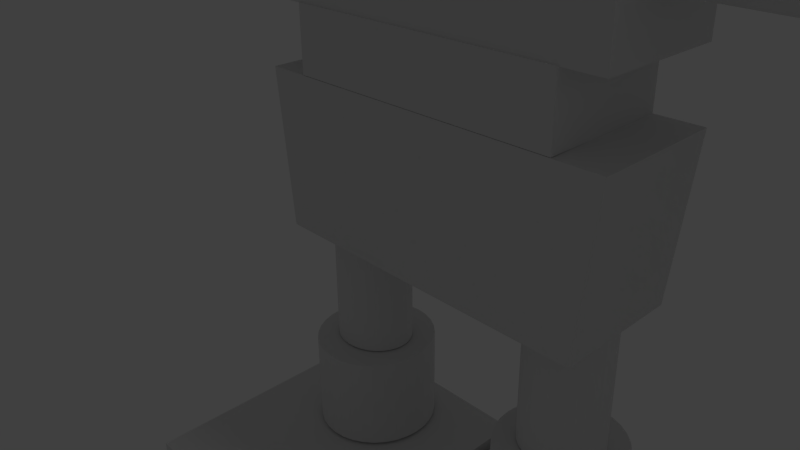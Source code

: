 # Source: golem2.blend  (saved by Blender 2.71.0; exported with 4.5.12 LTS)
import bpy
from mathutils import Matrix  # noqa: F401  (used for matrix-valued properties, if any)

bpy.ops.wm.read_factory_settings(use_empty=True)
scene = bpy.context.scene
scene.name = 'Scene'

# ---- collections
col_collection_1 = bpy.data.collections.new('Collection 1'); scene.collection.children.link(col_collection_1)

# ---- materials (node trees are filled in below, after node groups)
mat_material_001 = bpy.data.materials.new('Material.001')
mat_material_001.alpha_threshold = 0.0
mat_material_001.use_transparent_shadow = False
mat_material_001.roughness = 0.5
mat_material_001.line_color = (0.0, 0.0, 0.0, 1.0)
mat_material_002 = bpy.data.materials.new('Material.002')
mat_material_002.alpha_threshold = 0.0
mat_material_002.use_transparent_shadow = False
mat_material_002.diffuse_color = (0.722, 0.8, 0.03429, 1.0)
mat_material_002.roughness = 0.5
mat_material_002.line_color = (0.0, 0.0, 0.0, 1.0)

# ---- material node trees

# ---- world
world_world = bpy.data.worlds.new('World'); scene.world = world_world
world_world.color = (0.05088, 0.05088, 0.05088)
world_world.use_sun_shadow = False
world_world.sun_shadow_jitter_overblur = 0.0
world_world.cycles.sampling_method = 'MANUAL'
world_world.cycles.sample_map_resolution = 256

# ---- cameras
cam_camera = bpy.data.cameras.new('Camera')
cam_camera.clip_end = 100.0
cam_camera.lens = 35.0
cam_camera.sensor_width = 32.0
cam_camera.sensor_height = 18.0
cam_camera.ortho_scale = 7.314
cam_camera.dof.focus_distance = 0.0
cam_camera.dof.aperture_fstop = 128.0

# ---- lights
light_lamp = bpy.data.lights.new('Lamp', 'POINT')
light_lamp.transmission_factor = 0.0
light_lamp.cutoff_distance = 30.0
light_lamp.energy = 100.0
light_lamp.shadow_buffer_clip_start = 1.001
light_lamp.shadow_soft_size = 0.1
light_lamp.shadow_maximum_resolution = 0.006
light_lamp.use_absolute_resolution = True
light_lamp.cycles.use_multiple_importance_sampling = False

# ---- meshes
me_cube = bpy.data.meshes.new('Cube')
me_cube.from_pydata([(1.839, 2.238, -0.7785), (1.839, 2.238, -2.845), (1.717, 2.205, -0.7785), (1.717, 2.205, -2.845), (1.604, 2.15, -0.7785), (1.604, 2.15, -2.845), (1.505, 2.077, -0.7785), (1.505, 2.077, -2.845), (1.424, 1.988, -0.7785), (1.424, 1.988, -2.845), (1.364, 1.886, -0.7785), (1.364, 1.886, -2.845), (1.327, 1.775, -0.7785), (1.327, 1.775, -2.845), (1.315, 1.66, -0.7785), (1.315, 1.66, -2.845), (1.327, 1.545, -0.7785), (1.327, 1.545, -2.845), (1.364, 1.434, -0.7785), (1.364, 1.434, -2.845), (1.424, 1.332, -0.7785), (1.424, 1.332, -2.845), (1.505, 1.243, -0.7785), (1.505, 1.243, -2.845), (1.604, 1.17, -0.7785), (1.604, 1.17, -2.845), (1.717, 1.115, -0.7785), (1.717, 1.115, -2.845), (1.839, 1.082, -0.7785), (1.839, 1.082, -2.845), (1.966, 1.07, -0.7785), (1.966, 1.07, -2.845), (2.093, 1.082, -0.7785), (2.093, 1.082, -2.845), (2.216, 1.115, -0.7785), (2.216, 1.115, -2.845), (2.328, 1.17, -0.7785), (2.328, 1.17, -2.845), (2.427, 1.243, -0.7785), (2.427, 1.243, -2.845), (2.508, 1.332, -0.7785), (2.508, 1.332, -2.845), (2.568, 1.434, -0.7785), (2.568, 1.434, -2.845), (2.605, 1.545, -0.7785), (2.605, 1.545, -2.845), (2.618, 1.66, -0.7785), (2.618, 1.66, -2.845), (2.605, 1.775, -0.7785), (2.605, 1.775, -2.845), (2.568, 1.886, -0.7785), (2.568, 1.886, -2.845), (2.508, 1.988, -0.7785), (2.508, 1.988, -2.845), (2.427, 2.077, -0.7785), (2.427, 2.077, -2.845), (2.328, 2.15, -0.7785), (2.328, 2.15, -2.845), (2.216, 2.205, -0.7785), (2.216, 2.205, -2.845), (2.093, 2.238, -0.7785), (2.093, 2.238, -2.845), (1.966, 2.25, -0.7785), (1.966, 2.25, -2.845), (1.785, 2.635, -2.867), (1.785, 2.635, -4.419), (1.604, 2.578, -2.867), (1.604, 2.578, -4.419), (1.438, 2.485, -2.867), (1.438, 2.485, -4.419), (1.292, 2.361, -2.867), (1.292, 2.361, -4.419), (1.172, 2.209, -2.867), (1.172, 2.209, -4.419), (1.083, 2.036, -2.867), (1.083, 2.036, -4.419), (1.028, 1.849, -2.867), (1.028, 1.849, -4.419), (1.01, 1.654, -2.867), (1.01, 1.654, -4.419), (1.028, 1.459, -2.867), (1.028, 1.459, -4.419), (1.083, 1.271, -2.867), (1.083, 1.271, -4.419), (1.172, 1.098, -2.867), (1.172, 1.098, -4.419), (1.292, 0.9467, -2.867), (1.292, 0.9467, -4.419), (1.438, 0.8223, -2.867), (1.438, 0.8223, -4.419), (1.604, 0.7299, -2.867), (1.604, 0.7299, -4.419), (1.785, 0.673, -2.867), (1.785, 0.673, -4.419), (1.973, 0.6538, -2.867), (1.973, 0.6538, -4.419), (2.161, 0.673, -2.867), (2.161, 0.673, -4.419), (2.341, 0.7299, -2.867), (2.341, 0.7299, -4.419), (2.508, 0.8223, -2.867), (2.508, 0.8223, -4.419), (2.654, 0.9467, -2.867), (2.654, 0.9467, -4.419), (2.773, 1.098, -2.867), (2.773, 1.098, -4.419), (2.862, 1.271, -2.867), (2.862, 1.271, -4.419), (2.917, 1.459, -2.867), (2.917, 1.459, -4.419), (2.936, 1.654, -2.867), (2.936, 1.654, -4.419), (2.917, 1.849, -2.867), (2.917, 1.849, -4.419), (2.862, 2.036, -2.867), (2.862, 2.036, -4.419), (2.773, 2.209, -2.867), (2.773, 2.209, -4.419), (2.654, 2.361, -2.867), (2.654, 2.361, -4.419), (2.508, 2.485, -2.867), (2.508, 2.485, -4.419), (2.341, 2.578, -2.867), (2.341, 2.578, -4.419), (2.161, 2.635, -2.867), (2.161, 2.635, -4.419), (1.973, 2.654, -2.867), (1.973, 2.654, -4.419), (-2.209, 2.698, 2.771), (-2.209, 0.6984, 2.771), (2.162, 0.6984, 1.754), (2.162, 2.698, 1.754), (-2.209, 2.698, 1.754), (-2.209, 0.6984, 1.754), (3.884, -1.547, -4.464), (3.884, 2.894, -4.464), (0.1878, 2.894, -4.464), (0.1878, -1.547, -4.464), (3.884, -1.547, -5.335), (3.884, 2.894, -5.335), (0.1878, 2.894, -5.335), (0.1878, -1.547, -5.335), (-2.886, 0.7227, 2.761), (-2.886, 2.723, 2.761), (2.773, 2.723, 2.761), (2.773, 0.7227, 2.761), (-2.886, 0.7227, 5.801), (-2.886, 2.723, 5.801), (2.773, 2.723, 5.801), (2.773, 0.7227, 5.801), (2.162, 2.698, 2.771), (2.162, 0.6984, 2.771), (-2.885, 0.7023, 1.745), (-2.885, 2.702, 1.745), (2.885, 2.702, 1.769), (2.885, 0.7023, 1.745), (-2.63, 0.7023, -0.7427), (-2.63, 2.702, -0.7427), (2.63, 2.702, -0.7673), (2.63, 0.7023, -0.7919), (-2.033, 2.238, -0.7515), (-2.033, 2.238, -2.818), (-2.156, 2.205, -0.7515), (-2.156, 2.205, -2.818), (-2.268, 2.15, -0.7515), (-2.268, 2.15, -2.818), (-2.367, 2.077, -0.7515), (-2.367, 2.077, -2.818), (-2.448, 1.988, -0.7515), (-2.448, 1.988, -2.818), (-2.508, 1.886, -0.7515), (-2.508, 1.886, -2.818), (-2.545, 1.775, -0.7515), (-2.545, 1.775, -2.818), (-2.558, 1.66, -0.7515), (-2.558, 1.66, -2.818), (-2.545, 1.545, -0.7515), (-2.545, 1.545, -2.818), (-2.508, 1.434, -0.7515), (-2.508, 1.434, -2.818), (-2.448, 1.332, -0.7515), (-2.448, 1.332, -2.818), (-2.367, 1.243, -0.7515), (-2.367, 1.243, -2.818), (-2.268, 1.17, -0.7515), (-2.268, 1.17, -2.818), (-2.156, 1.115, -0.7515), (-2.156, 1.115, -2.818), (-2.033, 1.082, -0.7515), (-2.033, 1.082, -2.818), (-1.906, 1.07, -0.7515), (-1.906, 1.07, -2.818), (-1.779, 1.082, -0.7515), (-1.779, 1.082, -2.818), (-1.657, 1.115, -0.7515), (-1.657, 1.115, -2.818), (-1.544, 1.17, -0.7515), (-1.544, 1.17, -2.818), (-1.445, 1.243, -0.7515), (-1.445, 1.243, -2.818), (-1.364, 1.332, -0.7515), (-1.364, 1.332, -2.818), (-1.304, 1.434, -0.7515), (-1.304, 1.434, -2.818), (-1.267, 1.545, -0.7515), (-1.267, 1.545, -2.818), (-1.255, 1.66, -0.7515), (-1.255, 1.66, -2.818), (-1.267, 1.775, -0.7515), (-1.267, 1.775, -2.818), (-1.304, 1.886, -0.7515), (-1.304, 1.886, -2.818), (-1.364, 1.988, -0.7515), (-1.364, 1.988, -2.818), (-1.445, 2.077, -0.7515), (-1.445, 2.077, -2.818), (-1.544, 2.15, -0.7515), (-1.544, 2.15, -2.818), (-1.657, 2.205, -0.7515), (-1.657, 2.205, -2.818), (-1.779, 2.238, -0.7515), (-1.779, 2.238, -2.818), (-1.906, 2.25, -0.7515), (-1.906, 2.25, -2.818), (-2.069, 2.635, -2.84), (-2.069, 2.635, -4.392), (-2.25, 2.578, -2.84), (-2.25, 2.578, -4.392), (-2.416, 2.485, -2.84), (-2.416, 2.485, -4.392), (-2.562, 2.361, -2.84), (-2.562, 2.361, -4.392), (-2.682, 2.209, -2.84), (-2.682, 2.209, -4.392), (-2.771, 2.036, -2.84), (-2.771, 2.036, -4.392), (-2.826, 1.849, -2.84), (-2.826, 1.849, -4.392), (-2.844, 1.654, -2.84), (-2.844, 1.654, -4.392), (-2.826, 1.459, -2.84), (-2.826, 1.459, -4.392), (-2.771, 1.271, -2.84), (-2.771, 1.271, -4.392), (-2.682, 1.098, -2.84), (-2.682, 1.098, -4.392), (-2.562, 0.9467, -2.84), (-2.562, 0.9467, -4.392), (-2.416, 0.8223, -2.84), (-2.416, 0.8223, -4.392), (-2.25, 0.7299, -2.84), (-2.25, 0.7299, -4.392), (-2.069, 0.673, -2.84), (-2.069, 0.673, -4.392), (-1.881, 0.6538, -2.84), (-1.881, 0.6538, -4.392), (-1.693, 0.673, -2.84), (-1.693, 0.673, -4.392), (-1.513, 0.7299, -2.84), (-1.513, 0.7299, -4.392), (-1.346, 0.8223, -2.84), (-1.346, 0.8223, -4.392), (-1.2, 0.9467, -2.84), (-1.2, 0.9467, -4.392), (-1.08, 1.098, -2.84), (-1.08, 1.098, -4.392), (-0.9913, 1.271, -2.84), (-0.9913, 1.271, -4.392), (-0.9365, 1.459, -2.84), (-0.9365, 1.459, -4.392), (-0.918, 1.654, -2.84), (-0.918, 1.654, -4.392), (-0.9365, 1.849, -2.84), (-0.9365, 1.849, -4.392), (-0.9913, 2.036, -2.84), (-0.9913, 2.036, -4.392), (-1.08, 2.209, -2.84), (-1.08, 2.209, -4.392), (-1.2, 2.361, -2.84), (-1.2, 2.361, -4.392), (-1.346, 2.485, -2.84), (-1.346, 2.485, -4.392), (-1.513, 2.578, -2.84), (-1.513, 2.578, -4.392), (-1.693, 2.635, -2.84), (-1.693, 2.635, -4.392), (-1.881, 2.654, -2.84), (-1.881, 2.654, -4.392), (0.0299, -1.547, -4.437), (0.0299, 2.894, -4.437), (-3.666, 2.894, -4.437), (-3.666, -1.547, -4.437), (0.0299, -1.547, -5.308), (0.0299, 2.894, -5.308), (-3.666, 2.894, -5.308), (-3.666, -1.547, -5.308), (7.032, -7.702, -5.88), (-0.2517, 2.701, 7.803), (-0.2517, 2.701, 5.803), (-8.06, 0.5436, 5.368), (-6.05, 0.4748, 5.412), (-8.069, 0.7285, 5.609), (-6.06, 0.6597, 5.654), (-8.079, 0.955, 5.809), (-6.07, 0.8863, 5.853), (-8.091, 1.214, 5.958), (-6.081, 1.146, 6.003), (-8.102, 1.497, 6.052), (-6.093, 1.428, 6.096), (-8.114, 1.791, 6.086), (-6.105, 1.723, 6.13), (-8.125, 2.087, 6.059), (-6.116, 2.018, 6.104), (-8.135, 2.371, 5.973), (-6.126, 2.303, 6.017), (-8.144, 2.635, 5.83), (-6.134, 2.566, 5.875), (-8.151, 2.866, 5.637), (-6.141, 2.798, 5.681), (-8.156, 3.057, 5.399), (-6.147, 2.989, 5.444), (-8.159, 3.201, 5.128), (-6.149, 3.132, 5.172), (-8.159, 3.29, 4.832), (-6.15, 3.222, 4.877), (-8.158, 3.324, 4.524), (-6.149, 3.255, 4.569), (-8.154, 3.298, 4.216), (-6.145, 3.23, 4.26), (-8.148, 3.216, 3.918), (-6.139, 3.148, 3.962), (-8.14, 3.08, 3.643), (-6.131, 3.011, 3.687), (-8.131, 2.895, 3.401), (-6.122, 2.826, 3.445), (-8.121, 2.669, 3.201), (-6.111, 2.6, 3.246), (-8.109, 2.409, 3.052), (-6.1, 2.34, 3.096), (-8.098, 2.127, 2.958), (-6.088, 2.058, 3.003), (-8.086, 1.832, 2.924), (-6.077, 1.764, 2.969), (-8.075, 1.537, 2.951), (-6.066, 1.468, 2.995), (-8.065, 1.252, 3.037), (-6.056, 1.183, 3.082), (-8.056, 0.989, 3.18), (-6.047, 0.9202, 3.225), (-8.049, 0.7574, 3.374), (-6.04, 0.6886, 3.418), (-8.044, 0.5663, 3.611), (-6.035, 0.4975, 3.655), (-8.041, 0.423, 3.883), (-6.032, 0.3543, 3.927), (-8.041, 0.3332, 4.178), (-6.031, 0.2645, 4.222), (-8.042, 0.3001, 4.486), (-6.033, 0.2314, 4.53), (-8.046, 0.3252, 4.795), (-6.037, 0.2565, 4.839), (-8.052, 0.4074, 5.092), (-6.043, 0.3387, 5.137), (-0.4393, 2.644, 7.803), (-0.4393, 2.644, 5.803), (-0.6122, 2.551, 7.803), (-0.6122, 2.551, 5.803), (-0.7637, 2.427, 7.803), (-0.7637, 2.427, 5.803), (-0.8881, 2.276, 7.803), (-0.8881, 2.276, 5.803), (-0.9805, 2.103, 7.803), (-0.9805, 2.103, 5.803), (-1.037, 1.915, 7.803), (-1.037, 1.915, 5.803), (-1.057, 1.72, 7.803), (-1.057, 1.72, 5.803), (-1.037, 1.525, 7.803), (-1.037, 1.525, 5.803), (-0.9805, 1.337, 7.803), (-0.9805, 1.337, 5.803), (-0.8881, 1.164, 7.803), (-0.8881, 1.164, 5.803), (-0.7637, 1.013, 7.803), (-0.7637, 1.013, 5.803), (-0.6122, 0.8885, 7.803), (-0.6122, 0.8885, 5.803), (-0.4393, 0.7961, 7.803), (-0.4393, 0.7961, 5.803), (-0.2517, 0.7392, 7.803), (-0.2517, 0.7392, 5.803), (-0.05659, 0.72, 7.803), (-0.05659, 0.72, 5.803), (0.1385, 0.7392, 7.803), (0.1385, 0.7392, 5.803), (0.3261, 0.7961, 7.803), (0.3261, 0.7961, 5.803), (0.499, 0.8885, 7.803), (0.499, 0.8885, 5.803), (0.6505, 1.013, 7.803), (0.6505, 1.013, 5.803), (0.7749, 1.164, 7.803), (0.7749, 1.164, 5.803), (0.8673, 1.337, 7.803), (0.8673, 1.337, 5.803), (0.9242, 1.525, 7.803), (0.9242, 1.525, 5.803), (0.9434, 1.72, 7.803), (0.9434, 1.72, 5.803), (0.9242, 1.915, 7.803), (0.9242, 1.915, 5.803), (0.8673, 2.103, 7.803), (0.8673, 2.103, 5.803), (0.7749, 2.276, 7.803), (0.7749, 2.276, 5.803), (0.6505, 2.427, 7.803), (0.6505, 2.427, 5.803), (0.499, 2.551, 7.803), (0.499, 2.551, 5.803), (0.3261, 2.644, 7.803), (0.3261, 2.644, 5.803), (0.1385, 2.701, 7.803), (0.1385, 2.701, 5.803), (-0.05659, 2.72, 7.803), (-0.05659, 2.72, 5.803), (2.754, 2.709, 4.35), (6.145, 2.751, 4.295), (2.749, 2.669, 4.158), (6.141, 2.711, 4.103), (2.746, 2.592, 3.977), (6.138, 2.635, 3.923), (2.744, 2.482, 3.815), (6.135, 2.524, 3.761), (2.743, 2.342, 3.678), (6.135, 2.384, 3.623), (2.744, 2.178, 3.57), (6.135, 2.221, 3.516), (2.746, 1.996, 3.497), (6.137, 2.039, 3.443), (2.749, 1.803, 3.46), (6.14, 1.846, 3.406), (2.753, 1.607, 3.462), (6.145, 1.65, 3.408), (2.758, 1.416, 3.502), (6.15, 1.458, 3.447), (2.764, 1.235, 3.578), (6.156, 1.278, 3.524), (2.771, 1.073, 3.689), (6.162, 1.116, 3.634), (2.777, 0.936, 3.829), (6.169, 0.9787, 3.774), (2.784, 0.8286, 3.992), (6.176, 0.8713, 3.938), (2.791, 0.7552, 4.174), (6.182, 0.798, 4.12), (2.797, 0.7188, 4.367), (6.188, 0.7615, 4.312), (2.802, 0.7206, 4.563), (6.194, 0.7633, 4.508), (2.806, 0.7606, 4.754), (6.198, 0.8033, 4.7), (2.81, 0.8372, 4.935), (6.201, 0.8799, 4.88), (2.812, 0.9476, 5.097), (6.203, 0.9903, 5.042), (2.813, 1.087, 5.234), (6.204, 1.13, 5.18), (2.812, 1.251, 5.342), (6.203, 1.294, 5.287), (2.81, 1.433, 5.415), (6.202, 1.476, 5.361), (2.807, 1.626, 5.452), (6.198, 1.668, 5.397), (2.803, 1.822, 5.45), (6.194, 1.864, 5.395), (2.798, 2.014, 5.41), (6.189, 2.056, 5.356), (2.792, 2.194, 5.334), (6.183, 2.237, 5.279), (2.785, 2.356, 5.223), (6.177, 2.399, 5.169), (2.778, 2.493, 5.084), (6.17, 2.536, 5.029), (2.772, 2.601, 4.92), (6.163, 2.643, 4.865), (2.765, 2.674, 4.738), (6.157, 2.717, 4.684), (2.759, 2.71, 4.545), (6.15, 2.753, 4.491), (-6.194, 2.709, 4.35), (-2.802, 2.751, 4.295), (-6.198, 2.669, 4.158), (-2.806, 2.711, 4.103), (-6.201, 2.592, 3.977), (-2.81, 2.635, 3.923), (-6.203, 2.482, 3.815), (-2.812, 2.524, 3.761), (-6.204, 2.342, 3.678), (-2.813, 2.384, 3.623), (-6.203, 2.178, 3.57), (-2.812, 2.221, 3.516), (-6.202, 1.996, 3.497), (-2.81, 2.039, 3.443), (-6.198, 1.803, 3.46), (-2.807, 1.846, 3.406), (-6.194, 1.608, 3.462), (-2.803, 1.65, 3.408), (-6.189, 1.416, 3.502), (-2.798, 1.458, 3.447), (-6.183, 1.235, 3.578), (-2.792, 1.278, 3.524), (-6.177, 1.073, 3.689), (-2.785, 1.116, 3.634), (-6.17, 0.936, 3.829), (-2.778, 0.9787, 3.774), (-6.163, 0.8286, 3.992), (-2.772, 0.8713, 3.938), (-6.157, 0.7552, 4.174), (-2.765, 0.798, 4.12), (-6.15, 0.7188, 4.367), (-2.759, 0.7615, 4.312), (-6.145, 0.7206, 4.563), (-2.754, 0.7633, 4.508), (-6.141, 0.7606, 4.754), (-2.749, 0.8033, 4.7), (-6.138, 0.8372, 4.935), (-2.746, 0.8799, 4.88), (-6.135, 0.9476, 5.097), (-2.744, 0.9903, 5.042), (-6.135, 1.087, 5.234), (-2.743, 1.13, 5.18), (-6.135, 1.251, 5.342), (-2.744, 1.294, 5.287), (-6.137, 1.433, 5.415), (-2.746, 1.476, 5.361), (-6.14, 1.626, 5.452), (-2.749, 1.668, 5.397), (-6.145, 1.822, 5.45), (-2.753, 1.864, 5.395), (-6.15, 2.014, 5.41), (-2.758, 2.056, 5.356), (-6.156, 2.194, 5.334), (-2.764, 2.237, 5.279), (-6.162, 2.356, 5.223), (-2.771, 2.399, 5.169), (-6.169, 2.493, 5.084), (-2.777, 2.536, 5.029), (-6.176, 2.601, 4.92), (-2.784, 2.643, 4.865), (-6.182, 2.674, 4.738), (-2.791, 2.717, 4.684), (-6.188, 2.71, 4.545), (-2.797, 2.753, 4.491), (6.18, 0.4181, 5.283), (8.189, 0.3494, 5.327), (6.171, 0.603, 5.525), (8.18, 0.5342, 5.569), (6.16, 0.8295, 5.724), (8.17, 0.7608, 5.769), (6.149, 1.089, 5.874), (8.158, 1.02, 5.918), (6.137, 1.371, 5.967), (8.147, 1.303, 6.012), (6.126, 1.666, 6.001), (8.135, 1.597, 6.046), (6.115, 1.961, 5.975), (8.124, 1.892, 6.019), (6.105, 2.246, 5.888), (8.114, 2.177, 5.933), (6.096, 2.509, 5.746), (8.105, 2.44, 5.79), (6.089, 2.741, 5.552), (8.098, 2.672, 5.596), (6.084, 2.932, 5.315), (8.093, 2.863, 5.359), (6.081, 3.075, 5.043), (8.09, 3.006, 5.088), (6.08, 3.165, 4.748), (8.09, 3.096, 4.792), (6.082, 3.198, 4.44), (8.091, 3.129, 4.484), (6.086, 3.173, 4.131), (8.095, 3.104, 4.175), (6.092, 3.091, 3.833), (8.101, 3.022, 3.878), (6.099, 2.955, 3.558), (8.109, 2.886, 3.603), (6.109, 2.77, 3.316), (8.118, 2.701, 3.361), (6.119, 2.543, 3.117), (8.128, 2.474, 3.161), (6.13, 2.284, 2.967), (8.14, 2.215, 3.012), (6.142, 2.001, 2.874), (8.151, 1.933, 2.918), (6.154, 1.707, 2.84), (8.163, 1.638, 2.884), (6.165, 1.411, 2.866), (8.174, 1.343, 2.911), (6.175, 1.127, 2.953), (8.184, 1.058, 2.997), (6.183, 0.8635, 3.096), (8.193, 0.7948, 3.14), (6.19, 0.6319, 3.289), (8.2, 0.5631, 3.334), (6.195, 0.4408, 3.526), (8.205, 0.3721, 3.571), (6.198, 0.2976, 3.798), (8.208, 0.2288, 3.842), (6.199, 0.2077, 4.093), (8.208, 0.139, 4.138), (6.198, 0.1747, 4.401), (8.207, 0.1059, 4.446), (6.194, 0.1997, 4.71), (8.203, 0.131, 4.755), (6.188, 0.2819, 5.008), (8.197, 0.2132, 5.052), (-1.424, -6.806, 4.32), (-1.404, -6.795, 4.198), (-1.302, -7.015, 3.887), (-1.317, -6.947, 3.928), (-1.391, -6.886, 3.96), (-1.406, -6.84, 4.025), (-1.448, -6.883, 3.951), (-1.539, -6.837, 4.029), (-1.515, -6.806, 4.1), (-1.49, -6.79, 4.175), (-1.504, -6.791, 4.181), (-1.517, -6.791, 4.19), (-1.528, -6.792, 4.202), (-1.544, -6.796, 4.245), (-1.534, -6.8, 4.291)], [(619, 620), (621, 622), (623, 621), (624, 625), (625, 626), (626, 627), (628, 627), (629, 628)], [(3, 2, 0, 1), (1, 0, 62, 63), (7, 6, 4, 5), (11, 10, 8, 9), (15, 14, 12, 13), (19, 18, 16, 17), (23, 22, 20, 21), (67, 66, 64, 65), (65, 64, 126, 127), (69, 68, 66, 67), (43, 42, 40, 41), (71, 70, 68, 69), (63, 62, 60, 61), (73, 72, 70, 71), (75, 74, 72, 73), (41, 40, 38, 39), (77, 76, 74, 75), (61, 60, 58, 59), (79, 78, 76, 77), (81, 80, 78, 79), (39, 38, 36, 37), (83, 82, 80, 81), (59, 58, 56, 57), (85, 84, 82, 83), (87, 86, 84, 85), (37, 36, 34, 35), (89, 88, 86, 87), (57, 56, 54, 55), (91, 90, 88, 89), (93, 92, 90, 91), (62, 0, 2, 4, 6, 8, 10, 12, 14, 16, 18, 20, 22, 24, 26, 28, 30, 32, 34, 36, 38, 40, 42, 44, 46, 48, 50, 52, 54, 56, 58, 60), (35, 34, 32, 33), (95, 94, 92, 93), (55, 54, 52, 53), (97, 96, 94, 95), (3, 1, 63, 61, 59, 57, 55, 53, 51, 49, 47, 45, 43, 41, 39, 37, 35, 33, 31, 29, 27, 25, 23, 21, 19, 17, 15, 13, 11, 9, 7, 5), (99, 98, 96, 97), (5, 4, 2, 3), (33, 32, 30, 31), (101, 100, 98, 99), (53, 52, 50, 51), (103, 102, 100, 101), (105, 104, 102, 103), (9, 8, 6, 7), (31, 30, 28, 29), (107, 106, 104, 105), (51, 50, 48, 49), (109, 108, 106, 107), (111, 110, 108, 109), (13, 12, 10, 11), (29, 28, 26, 27), (113, 112, 110, 111), (49, 48, 46, 47), (115, 114, 112, 113), (117, 116, 114, 115), (17, 16, 14, 15), (27, 26, 24, 25), (119, 118, 116, 117), (47, 46, 44, 45), (121, 120, 118, 119), (123, 122, 120, 121), (21, 20, 18, 19), (25, 24, 22, 23), (125, 124, 122, 123), (126, 64, 66, 68, 70, 72, 74, 76, 78, 80, 82, 84, 86, 88, 90, 92, 94, 96, 98, 100, 102, 104, 106, 108, 110, 112, 114, 116, 118, 120, 122, 124), (67, 65, 127, 125, 123, 121, 119, 117, 115, 113, 111, 109, 107, 105, 103, 101, 99, 97, 95, 93, 91, 89, 87, 85, 83, 81, 79, 77, 75, 73, 71, 69), (45, 44, 42, 43), (127, 126, 124, 125), (128, 150, 131, 132), (129, 128, 132, 133), (150, 151, 130, 131), (137, 136, 140, 141), (141, 140, 139, 138), (135, 134, 138, 139), (134, 137, 141, 138), (134, 135, 136, 137), (136, 135, 139, 140), (146, 147, 143, 142), (147, 148, 144, 143), (148, 149, 145, 144), (149, 146, 142, 145), (142, 143, 144, 145), (149, 148, 147, 146), (151, 129, 133, 130), (133, 132, 131, 130), (151, 150, 128, 129), (156, 157, 153, 152), (157, 158, 154, 153), (158, 159, 155, 154), (159, 156, 152, 155), (152, 153, 154, 155), (159, 158, 157, 156), (163, 162, 160, 161), (161, 160, 222, 223), (167, 166, 164, 165), (171, 170, 168, 169), (175, 174, 172, 173), (179, 178, 176, 177), (183, 182, 180, 181), (227, 226, 224, 225), (225, 224, 286, 287), (229, 228, 226, 227), (203, 202, 200, 201), (231, 230, 228, 229), (223, 222, 220, 221), (233, 232, 230, 231), (235, 234, 232, 233), (201, 200, 198, 199), (237, 236, 234, 235), (221, 220, 218, 219), (239, 238, 236, 237), (241, 240, 238, 239), (199, 198, 196, 197), (243, 242, 240, 241), (219, 218, 216, 217), (245, 244, 242, 243), (247, 246, 244, 245), (197, 196, 194, 195), (249, 248, 246, 247), (217, 216, 214, 215), (251, 250, 248, 249), (253, 252, 250, 251), (222, 160, 162, 164, 166, 168, 170, 172, 174, 176, 178, 180, 182, 184, 186, 188, 190, 192, 194, 196, 198, 200, 202, 204, 206, 208, 210, 212, 214, 216, 218, 220), (195, 194, 192, 193), (255, 254, 252, 253), (215, 214, 212, 213), (257, 256, 254, 255), (163, 161, 223, 221, 219, 217, 215, 213, 211, 209, 207, 205, 203, 201, 199, 197, 195, 193, 191, 189, 187, 185, 183, 181, 179, 177, 175, 173, 171, 169, 167, 165), (259, 258, 256, 257), (165, 164, 162, 163), (193, 192, 190, 191), (261, 260, 258, 259), (213, 212, 210, 211), (263, 262, 260, 261), (265, 264, 262, 263), (169, 168, 166, 167), (191, 190, 188, 189), (267, 266, 264, 265), (211, 210, 208, 209), (269, 268, 266, 267), (271, 270, 268, 269), (173, 172, 170, 171), (189, 188, 186, 187), (273, 272, 270, 271), (209, 208, 206, 207), (275, 274, 272, 273), (277, 276, 274, 275), (177, 176, 174, 175), (187, 186, 184, 185), (279, 278, 276, 277), (207, 206, 204, 205), (281, 280, 278, 279), (283, 282, 280, 281), (181, 180, 178, 179), (185, 184, 182, 183), (285, 284, 282, 283), (286, 224, 226, 228, 230, 232, 234, 236, 238, 240, 242, 244, 246, 248, 250, 252, 254, 256, 258, 260, 262, 264, 266, 268, 270, 272, 274, 276, 278, 280, 282, 284), (227, 225, 287, 285, 283, 281, 279, 277, 275, 273, 271, 269, 267, 265, 263, 261, 259, 257, 255, 253, 251, 249, 247, 245, 243, 241, 239, 237, 235, 233, 231, 229), (205, 204, 202, 203), (287, 286, 284, 285), (291, 290, 294, 295), (295, 294, 293, 292), (289, 288, 292, 293), (288, 291, 295, 292), (288, 289, 290, 291), (290, 289, 293, 294), (363, 365, 367, 369, 371, 373, 375, 377, 379, 381, 383, 385, 387, 389, 391, 393, 395, 397, 399, 401, 403, 405, 407, 409, 411, 413, 415, 417, 419, 421, 423, 297), (368, 367, 365, 366), (372, 371, 369, 370), (376, 375, 373, 374), (380, 379, 377, 378), (384, 383, 381, 382), (388, 387, 385, 386), (392, 391, 389, 390), (396, 395, 393, 394), (400, 399, 397, 398), (364, 363, 297, 298), (404, 403, 401, 402), (299, 300, 302, 301), (301, 302, 304, 303), (303, 304, 306, 305), (305, 306, 308, 307), (307, 308, 310, 309), (309, 310, 312, 311), (311, 312, 314, 313), (313, 314, 316, 315), (315, 316, 318, 317), (317, 318, 320, 319), (319, 320, 322, 321), (321, 322, 324, 323), (323, 324, 326, 325), (325, 326, 328, 327), (327, 328, 330, 329), (329, 330, 332, 331), (331, 332, 334, 333), (333, 334, 336, 335), (335, 336, 338, 337), (337, 338, 340, 339), (339, 340, 342, 341), (341, 342, 344, 343), (343, 344, 346, 345), (345, 346, 348, 347), (347, 348, 350, 349), (349, 350, 352, 351), (351, 352, 354, 353), (353, 354, 356, 355), (355, 356, 358, 357), (357, 358, 360, 359), (302, 300, 362, 360, 358, 356, 354, 352, 350, 348, 346, 344, 342, 340, 338, 336, 334, 332, 330, 328, 326, 324, 322, 320, 318, 316, 314, 312, 310, 308, 306, 304), (361, 362, 300, 299), (359, 360, 362, 361), (299, 301, 303, 305, 307, 309, 311, 313, 315, 317, 319, 321, 323, 325, 327, 329, 331, 333, 335, 337, 339, 341, 343, 345, 347, 349, 351, 353, 355, 357, 359, 361), (298, 297, 423, 424), (406, 405, 403, 404), (366, 365, 363, 364), (408, 407, 405, 406), (370, 369, 367, 368), (410, 409, 407, 408), (374, 373, 371, 372), (412, 411, 409, 410), (378, 377, 375, 376), (414, 413, 411, 412), (382, 381, 379, 380), (416, 415, 413, 414), (386, 385, 383, 384), (418, 417, 415, 416), (390, 389, 387, 388), (420, 419, 417, 418), (394, 393, 391, 392), (422, 421, 419, 420), (398, 397, 395, 396), (424, 423, 421, 422), (402, 401, 399, 400), (298, 424, 422, 420, 418, 416, 414, 412, 410, 408, 406, 404, 402, 400, 398, 396, 394, 392, 390, 388, 386, 384, 382, 380, 378, 376, 374, 372, 370, 368, 366, 364), (425, 426, 428, 427), (427, 428, 430, 429), (429, 430, 432, 431), (431, 432, 434, 433), (433, 434, 436, 435), (435, 436, 438, 437), (437, 438, 440, 439), (439, 440, 442, 441), (441, 442, 444, 443), (443, 444, 446, 445), (445, 446, 448, 447), (447, 448, 450, 449), (449, 450, 452, 451), (451, 452, 454, 453), (453, 454, 456, 455), (455, 456, 458, 457), (457, 458, 460, 459), (459, 460, 462, 461), (461, 462, 464, 463), (463, 464, 466, 465), (465, 466, 468, 467), (467, 468, 470, 469), (469, 470, 472, 471), (471, 472, 474, 473), (473, 474, 476, 475), (475, 476, 478, 477), (477, 478, 480, 479), (479, 480, 482, 481), (481, 482, 484, 483), (483, 484, 486, 485), (428, 426, 488, 486, 484, 482, 480, 478, 476, 474, 472, 470, 468, 466, 464, 462, 460, 458, 456, 454, 452, 450, 448, 446, 444, 442, 440, 438, 436, 434, 432, 430), (487, 488, 426, 425), (485, 486, 488, 487), (425, 427, 429, 431, 433, 435, 437, 439, 441, 443, 445, 447, 449, 451, 453, 455, 457, 459, 461, 463, 465, 467, 469, 471, 473, 475, 477, 479, 481, 483, 485, 487), (489, 490, 492, 491), (491, 492, 494, 493), (493, 494, 496, 495), (495, 496, 498, 497), (497, 498, 500, 499), (499, 500, 502, 501), (501, 502, 504, 503), (503, 504, 506, 505), (505, 506, 508, 507), (507, 508, 510, 509), (509, 510, 512, 511), (511, 512, 514, 513), (513, 514, 516, 515), (515, 516, 518, 517), (517, 518, 520, 519), (519, 520, 522, 521), (521, 522, 524, 523), (523, 524, 526, 525), (525, 526, 528, 527), (527, 528, 530, 529), (529, 530, 532, 531), (531, 532, 534, 533), (533, 534, 536, 535), (535, 536, 538, 537), (537, 538, 540, 539), (539, 540, 542, 541), (541, 542, 544, 543), (543, 544, 546, 545), (545, 546, 548, 547), (547, 548, 550, 549), (492, 490, 552, 550, 548, 546, 544, 542, 540, 538, 536, 534, 532, 530, 528, 526, 524, 522, 520, 518, 516, 514, 512, 510, 508, 506, 504, 502, 500, 498, 496, 494), (551, 552, 490, 489), (549, 550, 552, 551), (489, 491, 493, 495, 497, 499, 501, 503, 505, 507, 509, 511, 513, 515, 517, 519, 521, 523, 525, 527, 529, 531, 533, 535, 537, 539, 541, 543, 545, 547, 549, 551), (553, 554, 556, 555), (555, 556, 558, 557), (557, 558, 560, 559), (559, 560, 562, 561), (561, 562, 564, 563), (563, 564, 566, 565), (565, 566, 568, 567), (567, 568, 570, 569), (569, 570, 572, 571), (571, 572, 574, 573), (573, 574, 576, 575), (575, 576, 578, 577), (577, 578, 580, 579), (579, 580, 582, 581), (581, 582, 584, 583), (583, 584, 586, 585), (585, 586, 588, 587), (587, 588, 590, 589), (589, 590, 592, 591), (591, 592, 594, 593), (593, 594, 596, 595), (595, 596, 598, 597), (597, 598, 600, 599), (599, 600, 602, 601), (601, 602, 604, 603), (603, 604, 606, 605), (605, 606, 608, 607), (607, 608, 610, 609), (609, 610, 612, 611), (611, 612, 614, 613), (556, 554, 616, 614, 612, 610, 608, 606, 604, 602, 600, 598, 596, 594, 592, 590, 588, 586, 584, 582, 580, 578, 576, 574, 572, 570, 568, 566, 564, 562, 560, 558), (615, 616, 554, 553), (613, 614, 616, 615), (553, 555, 557, 559, 561, 563, 565, 567, 569, 571, 573, 575, 577, 579, 581, 583, 585, 587, 589, 591, 593, 595, 597, 599, 601, 603, 605, 607, 609, 611, 613, 615)])
me_cube.materials.append(mat_material_001)
me_cube.materials.append(mat_material_002)
me_cube.use_remesh_preserve_volume = False
me_cube.use_remesh_preserve_attributes = False
me_cube.use_mirror_vertex_groups = False
me_cube.update()

# ---- objects
ob_cube = bpy.data.objects.new('Cube', me_cube)
ob_lamp = bpy.data.objects.new('Lamp', light_lamp)
ob_camera = bpy.data.objects.new('Camera', cam_camera)

# ---- transforms, parenting, visibility, modifiers, constraints
ob_cube.location = (0.0, 0.0, 0.0)
ob_cube.lock_rotations_4d = False
ob_cube.empty_display_type = 'ARROWS'
ob_cube.lineart.crease_threshold = 0.0
ob_lamp.location = (4.076, 1.005, 5.904)
ob_lamp.rotation_euler = (0.6503, 0.05522, 1.866)
ob_lamp.lock_rotations_4d = False
ob_lamp.empty_display_type = 'ARROWS'
ob_lamp.color = (0.0, 0.0, 0.0, 0.0)
ob_lamp.lineart.crease_threshold = 0.0
ob_camera.location = (7.481, -6.508, 5.344)
ob_camera.rotation_euler = (1.109, 0.01082, 0.8149)
ob_camera.lock_rotations_4d = False
ob_camera.empty_display_type = 'ARROWS'
ob_camera.color = (0.0, 0.0, 0.0, 0.0)
ob_camera.display_type = 'WIRE'
ob_camera.lineart.crease_threshold = 0.0

# ---- collection membership
col_collection_1.objects.link(ob_cube)
col_collection_1.objects.link(ob_lamp)
col_collection_1.objects.link(ob_camera)

# ---- scene / render settings (as saved in the file)
scene.camera = ob_camera
scene.frame_start = 1; scene.frame_end = 250; scene.frame_set(4)
scene.render.engine = 'BLENDER_EEVEE_NEXT'
scene.render.resolution_percentage = 50
scene.render.dither_intensity = 0.0
scene.cycles.use_denoising = False
scene.cycles.samples = 10
scene.cycles.sampling_pattern = 'TABULATED_SOBOL'
scene.cycles.light_sampling_threshold = 0.0
scene.cycles.use_adaptive_sampling = False
scene.cycles.use_light_tree = False
scene.cycles.blur_glossy = 0.0
scene.cycles.volume_bounces = 1
scene.cycles.pixel_filter_type = 'GAUSSIAN'
scene.cycles.sample_clamp_indirect = 0.0
scene.view_settings.view_transform = 'Standard'
bpy.context.view_layer.update()
